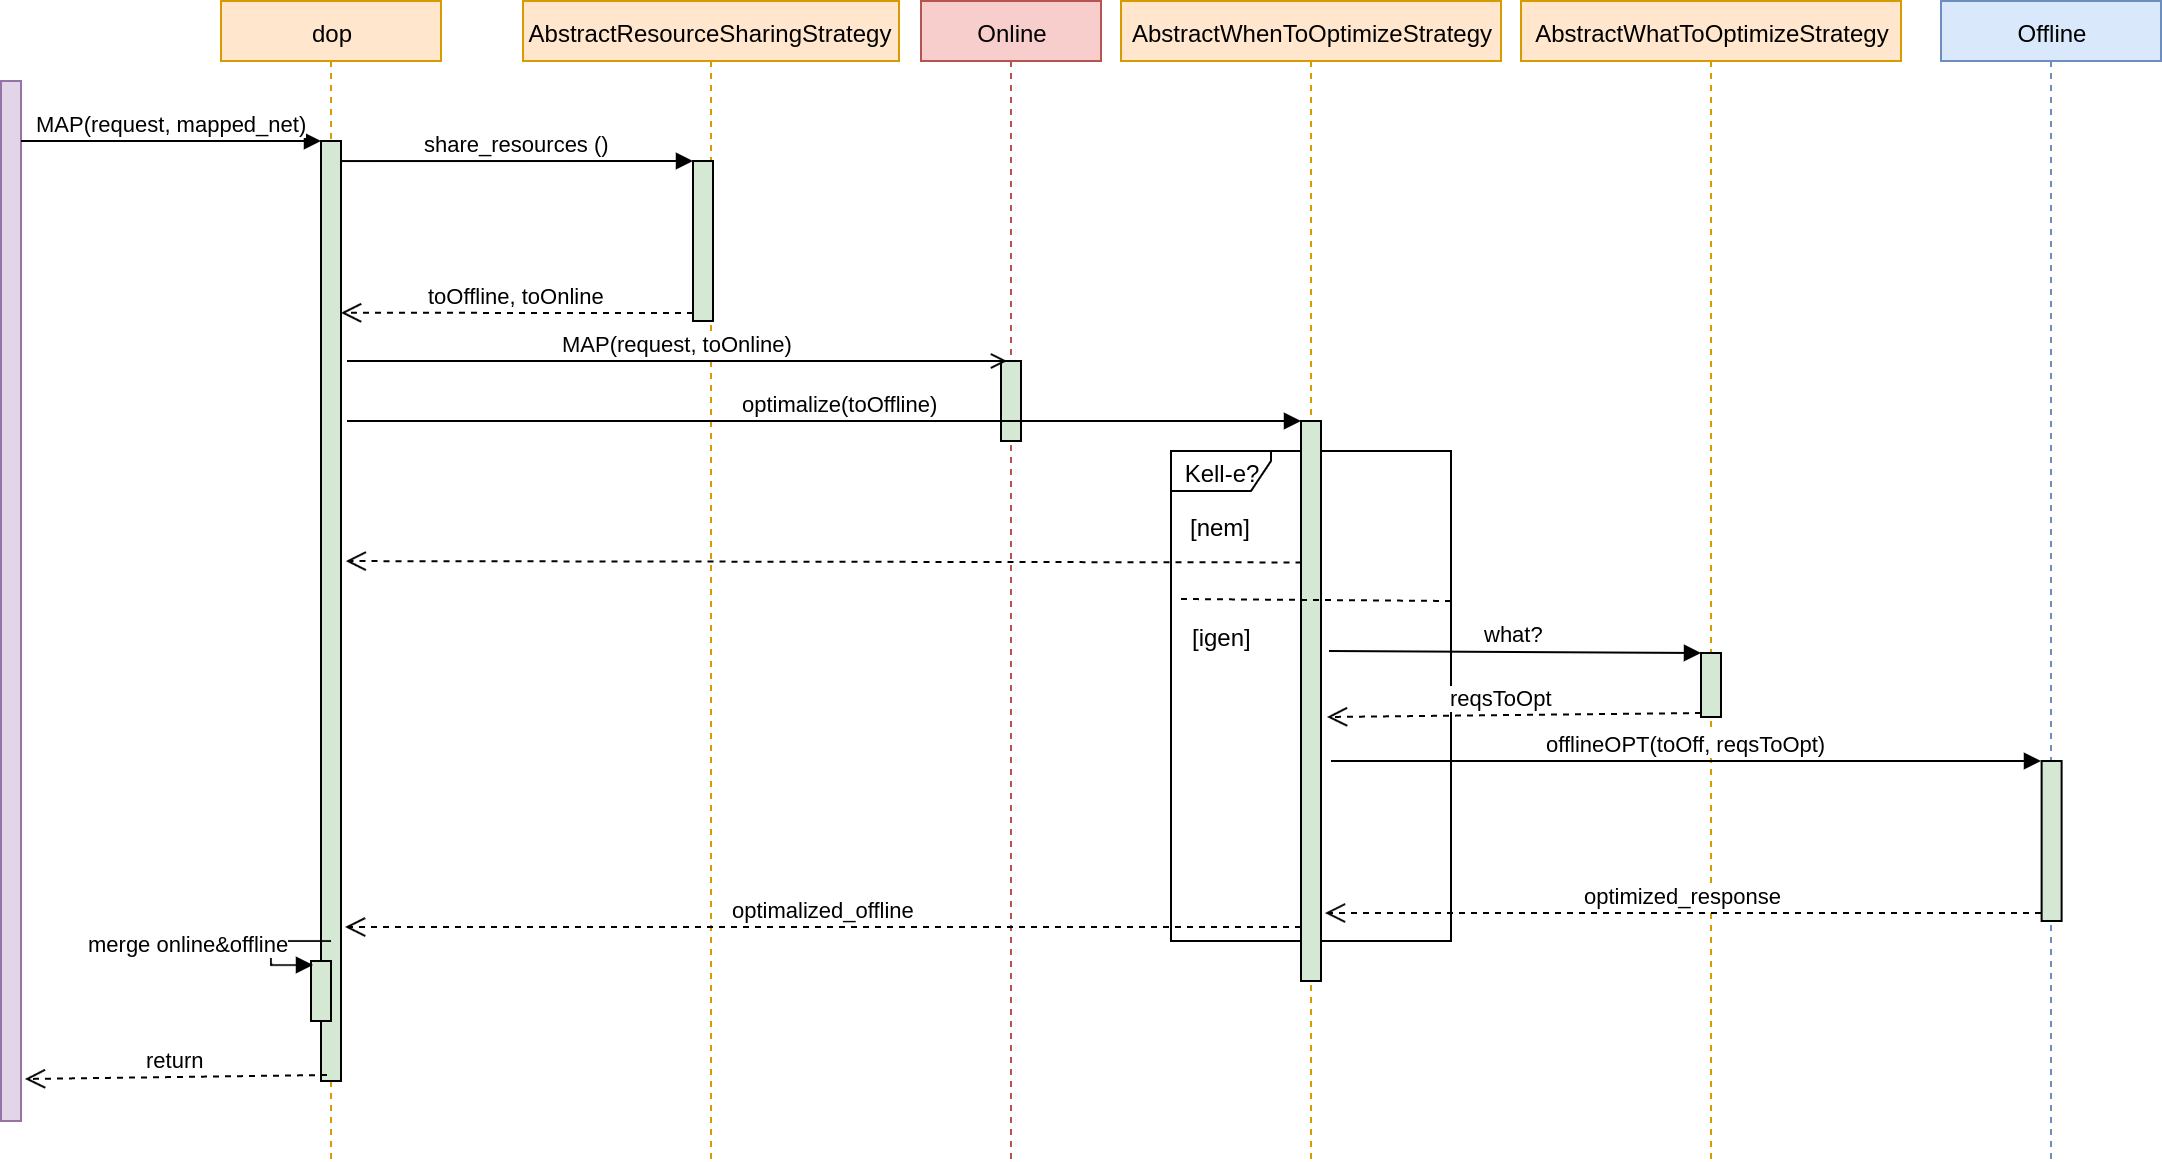

The diagram above was exported from draw.io. Its source (the exported page's mxGraphModel, read from the mxfile embedded in the PNG):
<mxGraphModel dx="477" dy="765" grid="1" gridSize="10" guides="1" tooltips="1" connect="1" arrows="1" fold="1" page="1" pageScale="1" pageWidth="850" pageHeight="1100" background="#ffffff" math="0" shadow="0">
  <root>
    <mxCell id="0" />
    <mxCell id="1" parent="0" />
    <mxCell id="2" value="" style="html=1;points=[];perimeter=orthogonalPerimeter;fillColor=#e1d5e7;strokeColor=#9673a6;" parent="1" vertex="1">
      <mxGeometry x="50" y="70" width="10" height="520" as="geometry" />
    </mxCell>
    <mxCell id="3" value="&lt;div&gt;&lt;span&gt;dop&lt;/span&gt;&lt;br&gt;&lt;/div&gt;" style="shape=umlLifeline;perimeter=lifelinePerimeter;whiteSpace=wrap;html=1;container=1;collapsible=0;recursiveResize=0;outlineConnect=0;size=30;fillColor=#ffe6cc;strokeColor=#d79b00;" parent="1" vertex="1">
      <mxGeometry x="160" y="30" width="110" height="580" as="geometry" />
    </mxCell>
    <mxCell id="14" value="" style="html=1;points=[];perimeter=orthogonalPerimeter;fillColor=#d5e8d4;strokeColor=#000000;" parent="3" vertex="1">
      <mxGeometry x="50" y="70" width="10" height="470" as="geometry" />
    </mxCell>
    <mxCell id="4" value="&lt;div&gt;AbstractResourceSharingStrategy&lt;br&gt;&lt;/div&gt;" style="shape=umlLifeline;perimeter=lifelinePerimeter;whiteSpace=wrap;html=1;container=1;collapsible=0;recursiveResize=0;outlineConnect=0;size=30;fillColor=#ffe6cc;strokeColor=#d79b00;" parent="1" vertex="1">
      <mxGeometry x="311" y="30" width="188" height="580" as="geometry" />
    </mxCell>
    <mxCell id="11" value="" style="html=1;points=[];perimeter=orthogonalPerimeter;fillColor=#d5e8d4;strokeColor=#000000;" parent="4" vertex="1">
      <mxGeometry x="85" y="80" width="10" height="80" as="geometry" />
    </mxCell>
    <mxCell id="5" value="&lt;div&gt;Online&lt;br&gt;&lt;/div&gt;" style="shape=umlLifeline;perimeter=lifelinePerimeter;whiteSpace=wrap;html=1;container=1;collapsible=0;recursiveResize=0;outlineConnect=0;size=30;fillColor=#f8cecc;strokeColor=#b85450;" parent="1" vertex="1">
      <mxGeometry x="510" y="30" width="90" height="580" as="geometry" />
    </mxCell>
    <mxCell id="21" value="" style="html=1;points=[];perimeter=orthogonalPerimeter;fillColor=#d5e8d4;strokeColor=#000000;" parent="5" vertex="1">
      <mxGeometry x="40" y="180" width="10" height="40" as="geometry" />
    </mxCell>
    <mxCell id="29" value="Kell-e?" style="shape=umlFrame;whiteSpace=wrap;html=1;width=50;height=20;" parent="5" vertex="1">
      <mxGeometry x="125" y="225" width="140" height="245" as="geometry" />
    </mxCell>
    <mxCell id="6" value="&lt;div&gt;AbstractWhenToOptimizeStrategy&lt;br&gt;&lt;/div&gt;" style="shape=umlLifeline;perimeter=lifelinePerimeter;whiteSpace=wrap;html=1;container=1;collapsible=0;recursiveResize=0;outlineConnect=0;size=30;fillColor=#ffe6cc;strokeColor=#d79b00;" parent="1" vertex="1">
      <mxGeometry x="610" y="30" width="190" height="580" as="geometry" />
    </mxCell>
    <mxCell id="26" value="" style="html=1;points=[];perimeter=orthogonalPerimeter;fillColor=#d5e8d4;strokeColor=#000000;" parent="6" vertex="1">
      <mxGeometry x="90" y="210" width="10" height="280" as="geometry" />
    </mxCell>
    <mxCell id="8" value="&lt;div&gt;AbstractWhatToOptimizeStrategy&lt;br&gt;&lt;/div&gt;" style="shape=umlLifeline;perimeter=lifelinePerimeter;whiteSpace=wrap;html=1;container=1;collapsible=0;recursiveResize=0;outlineConnect=0;size=30;fillColor=#ffe6cc;strokeColor=#d79b00;" parent="1" vertex="1">
      <mxGeometry x="810" y="30" width="190" height="580" as="geometry" />
    </mxCell>
    <mxCell id="34" value="" style="html=1;points=[];perimeter=orthogonalPerimeter;fillColor=#d5e8d4;strokeColor=#000000;" parent="8" vertex="1">
      <mxGeometry x="90" y="326" width="10" height="32" as="geometry" />
    </mxCell>
    <mxCell id="9" value="&lt;div&gt;Offline&lt;br&gt;&lt;/div&gt;" style="shape=umlLifeline;perimeter=lifelinePerimeter;whiteSpace=wrap;html=1;container=1;collapsible=0;recursiveResize=0;outlineConnect=0;size=30;fillColor=#dae8fc;strokeColor=#6c8ebf;" parent="1" vertex="1">
      <mxGeometry x="1020" y="30" width="110" height="580" as="geometry" />
    </mxCell>
    <mxCell id="37" value="" style="html=1;points=[];perimeter=orthogonalPerimeter;fillColor=#d5e8d4;strokeColor=#000000;" parent="9" vertex="1">
      <mxGeometry x="50.31034482758628" y="380" width="10" height="80" as="geometry" />
    </mxCell>
    <mxCell id="12" value="share_resources ()" style="html=1;verticalAlign=bottom;endArrow=block;entryX=0;entryY=0;" parent="1" target="11" edge="1">
      <mxGeometry relative="1" as="geometry">
        <mxPoint x="220" y="110.0344827586207" as="sourcePoint" />
      </mxGeometry>
    </mxCell>
    <mxCell id="13" value="toOffline, toOnline" style="html=1;verticalAlign=bottom;endArrow=open;dashed=1;endSize=8;exitX=0;exitY=0.95;" parent="1" source="11" edge="1">
      <mxGeometry relative="1" as="geometry">
        <mxPoint x="220" y="185.8965517241379" as="targetPoint" />
      </mxGeometry>
    </mxCell>
    <mxCell id="15" value="MAP(request, mapped_net)" style="html=1;verticalAlign=bottom;endArrow=block;entryX=0;entryY=0;" parent="1" source="2" target="14" edge="1">
      <mxGeometry relative="1" as="geometry">
        <mxPoint x="93" y="100" as="sourcePoint" />
      </mxGeometry>
    </mxCell>
    <mxCell id="25" value="MAP(request, toOnline)" style="html=1;verticalAlign=bottom;startArrow=none;startFill=0;endArrow=open;startSize=8;endFill=0;entryX=0.341;entryY=0.001;entryPerimeter=0;" parent="1" target="21" edge="1">
      <mxGeometry width="60" relative="1" as="geometry">
        <mxPoint x="223" y="210" as="sourcePoint" />
        <mxPoint x="545" y="210" as="targetPoint" />
      </mxGeometry>
    </mxCell>
    <mxCell id="27" value="optimalize(toOffline)" style="html=1;verticalAlign=bottom;endArrow=block;entryX=0;entryY=0;fillColor=#d5e8d4;strokeColor=#000000;" parent="1" target="26" edge="1">
      <mxGeometry x="0.4959" y="110" relative="1" as="geometry">
        <mxPoint x="223" y="240" as="sourcePoint" />
        <Array as="points">
          <mxPoint x="580" y="240" />
        </Array>
        <mxPoint x="-110" y="110" as="offset" />
      </mxGeometry>
    </mxCell>
    <mxCell id="28" value="optimalized_offline" style="html=1;verticalAlign=bottom;endArrow=open;dashed=1;endSize=8;exitX=0.031;exitY=0.905;exitPerimeter=0;" parent="1" source="26" edge="1">
      <mxGeometry relative="1" as="geometry">
        <mxPoint x="222" y="493" as="targetPoint" />
      </mxGeometry>
    </mxCell>
    <mxCell id="30" value="&lt;span style=&quot;font-weight: normal&quot;&gt;[nem]&lt;/span&gt;" style="text;html=1;align=center;fontStyle=1;verticalAlign=middle;spacingLeft=3;spacingRight=3;strokeColor=none;rotatable=0;points=[[0,0.5],[1,0.5]];portConstraint=eastwest;" parent="1" vertex="1">
      <mxGeometry x="640" y="285" width="40" height="16" as="geometry" />
    </mxCell>
    <mxCell id="31" value="" style="html=1;verticalAlign=bottom;endArrow=open;dashed=1;endSize=8;exitX=0;exitY=0.95;entryX=1.238;entryY=0.775;entryPerimeter=0;" parent="1" edge="1">
      <mxGeometry x="222.37931034482767" y="310.0344827586207" as="geometry">
        <mxPoint x="222.37931034482767" y="310.0344827586207" as="targetPoint" />
        <mxPoint x="700.3103448275863" y="310.72413793103453" as="sourcePoint" />
      </mxGeometry>
    </mxCell>
    <mxCell id="32" value="" style="html=1;verticalAlign=bottom;endArrow=none;dashed=1;endSize=8;endFill=0;" parent="1" edge="1">
      <mxGeometry x="232.37931034482767" y="320.0344827586207" as="geometry">
        <mxPoint x="640" y="329" as="targetPoint" />
        <mxPoint x="775" y="330" as="sourcePoint" />
      </mxGeometry>
    </mxCell>
    <mxCell id="33" value="&lt;span style=&quot;font-weight: normal&quot;&gt;[igen]&lt;/span&gt;" style="text;html=1;align=center;fontStyle=1;verticalAlign=middle;spacingLeft=3;spacingRight=3;strokeColor=none;rotatable=0;points=[[0,0.5],[1,0.5]];portConstraint=eastwest;" parent="1" vertex="1">
      <mxGeometry x="640" y="340" width="40" height="16" as="geometry" />
    </mxCell>
    <mxCell id="35" value="what?" style="html=1;verticalAlign=bottom;endArrow=block;entryX=0;entryY=0;exitX=1.41;exitY=0.41;exitPerimeter=0;" parent="1" source="26" target="34" edge="1">
      <mxGeometry relative="1" as="geometry">
        <mxPoint x="830" y="348" as="sourcePoint" />
      </mxGeometry>
    </mxCell>
    <mxCell id="36" value="reqsToOpt" style="html=1;verticalAlign=bottom;endArrow=open;dashed=1;endSize=8;exitX=0;exitY=0.95;entryX=1.341;entryY=0.529;entryPerimeter=0;" parent="1" source="34" target="26" edge="1">
      <mxGeometry x="0.0734" relative="1" as="geometry">
        <mxPoint x="713" y="383" as="targetPoint" />
        <mxPoint as="offset" />
      </mxGeometry>
    </mxCell>
    <mxCell id="38" value="offlineOPT(toOff, reqsToOpt)" style="html=1;verticalAlign=bottom;endArrow=block;entryX=0;entryY=0;" parent="1" target="37" edge="1">
      <mxGeometry relative="1" as="geometry">
        <mxPoint x="715" y="410" as="sourcePoint" />
      </mxGeometry>
    </mxCell>
    <mxCell id="39" value="optimized_response" style="html=1;verticalAlign=bottom;endArrow=open;dashed=1;endSize=8;exitX=0;exitY=0.95;" parent="1" source="37" edge="1">
      <mxGeometry relative="1" as="geometry">
        <mxPoint x="712" y="486" as="targetPoint" />
      </mxGeometry>
    </mxCell>
    <mxCell id="43" value="" style="html=1;points=[];perimeter=orthogonalPerimeter;fillColor=#d5e8d4;strokeColor=#000000;" parent="1" vertex="1">
      <mxGeometry x="205" y="510" width="10" height="30" as="geometry" />
    </mxCell>
    <mxCell id="44" value="merge online&amp;amp;offline" style="edgeStyle=orthogonalEdgeStyle;html=1;align=left;spacingLeft=2;endArrow=block;rounded=0;entryX=0.083;entryY=0.053;entryPerimeter=0;" parent="1" target="43" edge="1">
      <mxGeometry x="-0.0009" y="-95" relative="1" as="geometry">
        <mxPoint x="215" y="500" as="sourcePoint" />
        <Array as="points">
          <mxPoint x="215" y="500" />
          <mxPoint x="185" y="500" />
          <mxPoint x="185" y="512" />
        </Array>
        <mxPoint x="200" y="510" as="targetPoint" />
        <mxPoint as="offset" />
      </mxGeometry>
    </mxCell>
    <mxCell id="16" value="return" style="html=1;verticalAlign=bottom;endArrow=open;dashed=1;endSize=8;exitX=0.272;exitY=0.993;exitPerimeter=0;" parent="1" source="14" edge="1">
      <mxGeometry relative="1" as="geometry">
        <mxPoint x="62" y="569" as="targetPoint" />
        <mxPoint x="210" y="540" as="sourcePoint" />
      </mxGeometry>
    </mxCell>
  </root>
</mxGraphModel>